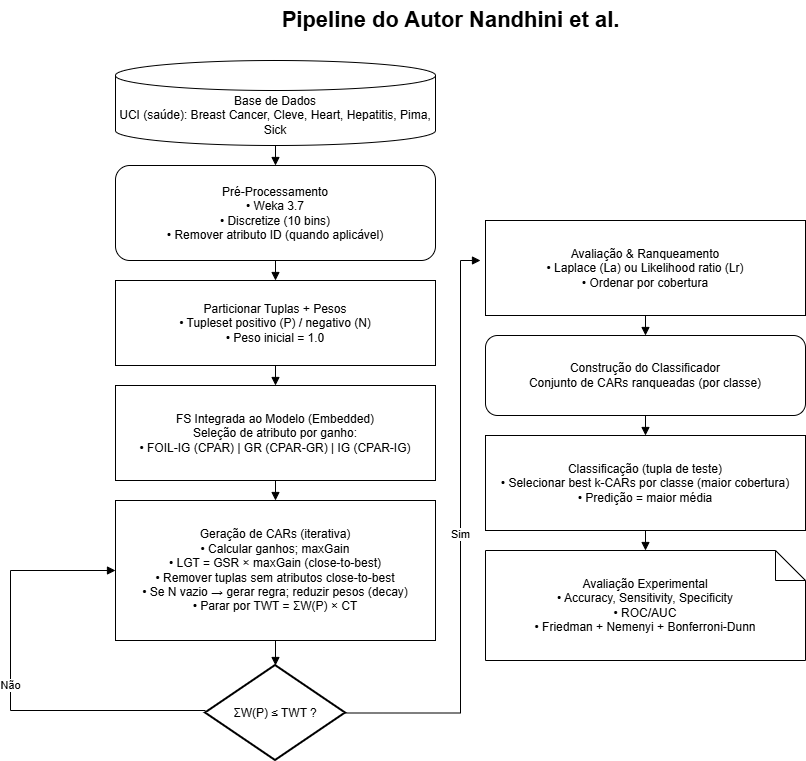

The diagram above was exported from draw.io. Its source (the exported page's mxGraphModel, read from the mxfile embedded in the PNG):
<mxGraphModel dx="933" dy="649" grid="1" gridSize="10" guides="1" tooltips="1" connect="1" arrows="1" fold="1" page="1" pageScale="1" pageWidth="850" pageHeight="1100" math="0" shadow="0">
  <root>
    <mxCell id="0" />
    <mxCell id="1" parent="0" />
    <mxCell id="t" parent="1" style="text;html=1;strokeColor=none;fillColor=none;align=center;verticalAlign=middle;fontSize=22;fontStyle=1;" value="Pipeline do Autor Nandhini et al." vertex="1">
      <mxGeometry height="40" width="420" x="260" y="70" as="geometry" />
    </mxCell>
    <mxCell id="n1" parent="1" style="shape=cylinder3;whiteSpace=wrap;html=1;boundedLbl=1;align=center;verticalAlign=middle;" value="Base de Dados&#10;UCI (saúde): Breast Cancer, Cleve, Heart, Hepatitis, Pima, Sick" vertex="1">
      <mxGeometry height="85" width="320" x="135" y="130" as="geometry" />
    </mxCell>
    <mxCell id="n2" parent="1" style="rounded=1;whiteSpace=wrap;html=1;align=center;verticalAlign=middle;" value="Pré-Processamento&#10;• Weka 3.7&#10;• Discretize (10 bins)&#10;• Remover atributo ID (quando aplicável)" vertex="1">
      <mxGeometry height="95" width="320" x="135" y="235" as="geometry" />
    </mxCell>
    <mxCell id="n3" parent="1" style="whiteSpace=wrap;html=1;align=center;verticalAlign=middle;" value="Particionar Tuplas + Pesos&#10;• Tupleset positivo (P) / negativo (N)&#10;• Peso inicial = 1.0" vertex="1">
      <mxGeometry height="85" width="320" x="135" y="350" as="geometry" />
    </mxCell>
    <mxCell id="n4" parent="1" style="whiteSpace=wrap;html=1;align=center;verticalAlign=middle;strokeWidth=1;" value="FS Integrada ao Modelo (Embedded)&#10;Seleção de atributo por ganho:&#10;• FOIL-IG (CPAR) | GR (CPAR-GR) | IG (CPAR-IG)" vertex="1">
      <mxGeometry height="95" width="320" x="135" y="455" as="geometry" />
    </mxCell>
    <mxCell id="n5" parent="1" style="whiteSpace=wrap;html=1;align=center;verticalAlign=middle;" value="Geração de CARs (iterativa)&#10;• Calcular ganhos; maxGain&#10;• LGT = GSR × maxGain (close-to-best)&#10;• Remover tuplas sem atributos close-to-best&#10;• Se N vazio → gerar regra; reduzir pesos (decay)&#10;• Parar por TWT = ΣW(P) × CT" vertex="1">
      <mxGeometry height="140" width="320" x="135" y="570" as="geometry" />
    </mxCell>
    <mxCell id="d1" parent="1" style="shape=rhombus;whiteSpace=wrap;html=1;align=center;verticalAlign=middle;strokeWidth=2;" value="ΣW(P) ≤ TWT ?" vertex="1">
      <mxGeometry height="95" width="140" x="225" y="735" as="geometry" />
    </mxCell>
    <mxCell id="n6" parent="1" style="whiteSpace=wrap;html=1;align=center;verticalAlign=middle;" value="Avaliação &amp;amp; Ranqueamento&lt;br&gt;• Laplace (La) ou Likelihood ratio (Lr)&lt;br&gt;• Ordenar por cobertura" vertex="1">
      <mxGeometry height="95" width="320" x="505" y="290" as="geometry" />
    </mxCell>
    <mxCell id="n7" parent="1" style="rounded=1;whiteSpace=wrap;html=1;align=center;verticalAlign=middle;" value="Construção do Classificador&#10;Conjunto de CARs ranqueadas (por classe)" vertex="1">
      <mxGeometry height="80" width="320" x="505" y="405" as="geometry" />
    </mxCell>
    <mxCell id="n8" parent="1" style="whiteSpace=wrap;html=1;align=center;verticalAlign=middle;" value="Classificação (tupla de teste)&#10;• Selecionar best k-CARs por classe (maior cobertura)&#10;• Predição = maior média" vertex="1">
      <mxGeometry height="95" width="320" x="505" y="505" as="geometry" />
    </mxCell>
    <mxCell id="n9" parent="1" style="shape=note;whiteSpace=wrap;html=1;align=center;verticalAlign=middle;" value="Avaliação Experimental&#10;• Accuracy, Sensitivity, Specificity&#10;• ROC/AUC&#10;• Friedman + Nemenyi + Bonferroni-Dunn" vertex="1">
      <mxGeometry height="110" width="320" x="505" y="620" as="geometry" />
    </mxCell>
    <mxCell id="e12" edge="1" parent="1" source="n1" style="endArrow=block;html=1;edgeStyle=orthogonalEdgeStyle;" target="n2">
      <mxGeometry relative="1" as="geometry" />
    </mxCell>
    <mxCell id="e23" edge="1" parent="1" source="n2" style="endArrow=block;html=1;edgeStyle=orthogonalEdgeStyle;" target="n3">
      <mxGeometry relative="1" as="geometry" />
    </mxCell>
    <mxCell id="e34" edge="1" parent="1" source="n3" style="endArrow=block;html=1;edgeStyle=orthogonalEdgeStyle;" target="n4">
      <mxGeometry relative="1" as="geometry" />
    </mxCell>
    <mxCell id="e45" edge="1" parent="1" source="n4" style="endArrow=block;html=1;edgeStyle=orthogonalEdgeStyle;" target="n5">
      <mxGeometry relative="1" as="geometry" />
    </mxCell>
    <mxCell id="e5d" edge="1" parent="1" source="n5" style="endArrow=block;html=1;edgeStyle=orthogonalEdgeStyle;" target="d1">
      <mxGeometry relative="1" as="geometry" />
    </mxCell>
    <mxCell id="edNo" edge="1" parent="1" source="d1" style="endArrow=block;html=1;edgeStyle=orthogonalEdgeStyle;rounded=0;" target="n5" value="Não">
      <mxGeometry relative="1" as="geometry">
        <Array as="points">
          <mxPoint x="30" y="780" />
          <mxPoint x="30" y="640" />
        </Array>
      </mxGeometry>
    </mxCell>
    <mxCell id="edYes" edge="1" parent="1" source="d1" style="endArrow=block;html=1;edgeStyle=orthogonalEdgeStyle;rounded=0;exitX=1;exitY=0.5;exitDx=0;exitDy=0;" value="Sim">
      <mxGeometry relative="1" as="geometry">
        <Array as="points">
          <mxPoint x="480" y="782" />
          <mxPoint x="480" y="330" />
        </Array>
        <mxPoint x="420" y="782.55" as="sourcePoint" />
        <mxPoint x="500" y="330" as="targetPoint" />
      </mxGeometry>
    </mxCell>
    <mxCell id="e67" edge="1" parent="1" source="n6" style="endArrow=block;html=1;edgeStyle=orthogonalEdgeStyle;" target="n7">
      <mxGeometry relative="1" as="geometry" />
    </mxCell>
    <mxCell id="e78" edge="1" parent="1" source="n7" style="endArrow=block;html=1;edgeStyle=orthogonalEdgeStyle;" target="n8">
      <mxGeometry relative="1" as="geometry" />
    </mxCell>
    <mxCell id="e89" edge="1" parent="1" source="n8" style="endArrow=block;html=1;edgeStyle=orthogonalEdgeStyle;" target="n9">
      <mxGeometry relative="1" as="geometry" />
    </mxCell>
  </root>
</mxGraphModel>